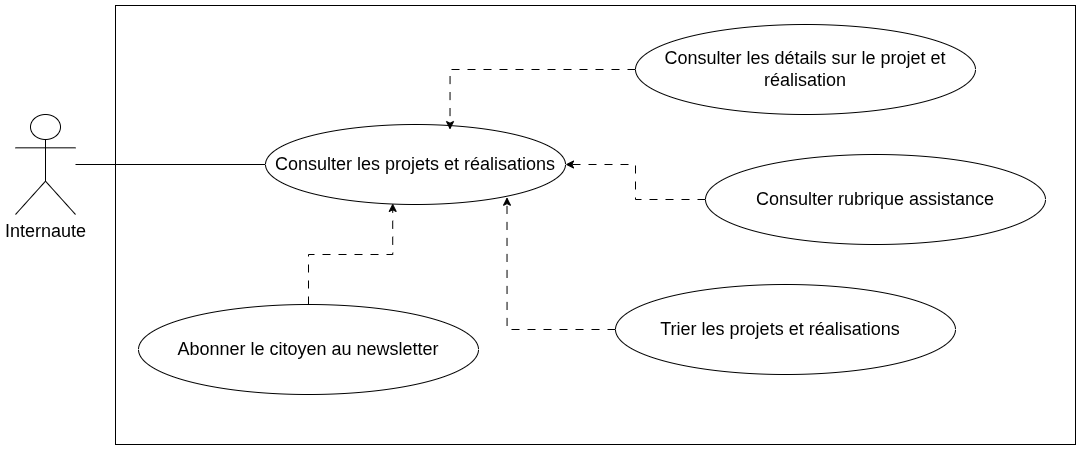

The diagram above was exported from draw.io. Its source (the exported page's mxGraphModel, read from the mxfile embedded in the PNG):
<mxGraphModel dx="1086" dy="1807" grid="1" gridSize="10" guides="1" tooltips="1" connect="1" arrows="1" fold="1" page="1" pageScale="1" pageWidth="827" pageHeight="1169" math="0" shadow="0">
  <root>
    <mxCell id="0" />
    <mxCell id="1" parent="0" />
    <mxCell id="JGRi4fzL31mKFdnjCke4-19" parent="1" style="rounded=0;whiteSpace=wrap;html=1;" value="" vertex="1">
      <mxGeometry height="439" width="960" x="220" y="-1169" as="geometry" />
    </mxCell>
    <mxCell id="6ZMHJRHPSKjwRUJFd3EE-17" edge="1" parent="1" source="9HmL-D2C6MbKw0Lzt8cm-7" style="rounded=0;orthogonalLoop=1;jettySize=auto;html=1;entryX=0;entryY=0.5;entryDx=0;entryDy=0;endArrow=none;endFill=0;" target="6ZMHJRHPSKjwRUJFd3EE-6">
      <mxGeometry relative="1" as="geometry" />
    </mxCell>
    <mxCell id="9HmL-D2C6MbKw0Lzt8cm-7" parent="1" style="shape=umlActor;verticalLabelPosition=bottom;verticalAlign=top;html=1;outlineConnect=0;labelBackgroundColor=none;" value="&lt;span style=&quot;font-size: 18px;&quot;&gt;Internaute&lt;/span&gt;" vertex="1">
      <mxGeometry height="100" width="60" x="120" y="-1060" as="geometry" />
    </mxCell>
    <mxCell id="6ZMHJRHPSKjwRUJFd3EE-6" parent="1" style="ellipse;whiteSpace=wrap;html=1;" value="&lt;font style=&quot;font-size: 18px;&quot;&gt;Consulter les projets et réalisations&lt;/font&gt;" vertex="1">
      <mxGeometry height="80" width="300" x="370" y="-1050" as="geometry" />
    </mxCell>
    <mxCell id="JGRi4fzL31mKFdnjCke4-2" parent="1" style="ellipse;whiteSpace=wrap;html=1;" value="&lt;font style=&quot;font-size: 18px;&quot;&gt;Consulter les détails sur le projet et réalisation&lt;/font&gt;" vertex="1">
      <mxGeometry height="90" width="340" x="740" y="-1150" as="geometry" />
    </mxCell>
    <mxCell id="JGRi4fzL31mKFdnjCke4-3" edge="1" parent="1" source="JGRi4fzL31mKFdnjCke4-2" style="edgeStyle=orthogonalEdgeStyle;rounded=0;orthogonalLoop=1;jettySize=auto;html=1;entryX=0.615;entryY=0.064;entryDx=0;entryDy=0;entryPerimeter=0;dashed=1;dashPattern=8 8;" target="6ZMHJRHPSKjwRUJFd3EE-6">
      <mxGeometry relative="1" as="geometry" />
    </mxCell>
    <mxCell id="JGRi4fzL31mKFdnjCke4-4" parent="1" style="ellipse;whiteSpace=wrap;html=1;" value="&lt;span style=&quot;font-size: 18px;&quot;&gt;Consulter rubrique assistance&lt;/span&gt;" vertex="1">
      <mxGeometry height="90" width="340" x="810" y="-1020" as="geometry" />
    </mxCell>
    <mxCell id="JGRi4fzL31mKFdnjCke4-5" edge="1" parent="1" source="JGRi4fzL31mKFdnjCke4-4" style="edgeStyle=orthogonalEdgeStyle;rounded=0;orthogonalLoop=1;jettySize=auto;html=1;entryX=1;entryY=0.5;entryDx=0;entryDy=0;dashed=1;dashPattern=8 8;" target="6ZMHJRHPSKjwRUJFd3EE-6">
      <mxGeometry relative="1" as="geometry" />
    </mxCell>
    <mxCell id="JGRi4fzL31mKFdnjCke4-13" parent="1" style="ellipse;whiteSpace=wrap;html=1;" value="&lt;span style=&quot;font-size: 18px;&quot;&gt;Abonner le citoyen au newsletter&lt;/span&gt;" vertex="1">
      <mxGeometry height="90" width="340" x="243" y="-870" as="geometry" />
    </mxCell>
    <mxCell id="JGRi4fzL31mKFdnjCke4-15" edge="1" parent="1" source="JGRi4fzL31mKFdnjCke4-13" style="edgeStyle=orthogonalEdgeStyle;rounded=0;orthogonalLoop=1;jettySize=auto;html=1;entryX=0.424;entryY=0.986;entryDx=0;entryDy=0;entryPerimeter=0;dashed=1;dashPattern=8 8;" target="6ZMHJRHPSKjwRUJFd3EE-6">
      <mxGeometry relative="1" as="geometry" />
    </mxCell>
    <mxCell id="JGRi4fzL31mKFdnjCke4-17" parent="1" style="ellipse;whiteSpace=wrap;html=1;" value="&lt;span style=&quot;font-size: 18px;&quot;&gt;Trier&amp;nbsp;&lt;/span&gt;&lt;span style=&quot;font-size: 18px;&quot;&gt;les projets et réalisations&lt;/span&gt;&lt;span style=&quot;font-size: 18px;&quot;&gt;&amp;nbsp;&amp;nbsp;&lt;/span&gt;" vertex="1">
      <mxGeometry height="90" width="340" x="720" y="-890" as="geometry" />
    </mxCell>
    <mxCell id="JGRi4fzL31mKFdnjCke4-18" edge="1" parent="1" source="JGRi4fzL31mKFdnjCke4-17" style="edgeStyle=orthogonalEdgeStyle;rounded=0;orthogonalLoop=1;jettySize=auto;html=1;entryX=0.805;entryY=0.909;entryDx=0;entryDy=0;entryPerimeter=0;dashed=1;dashPattern=8 8;" target="6ZMHJRHPSKjwRUJFd3EE-6">
      <mxGeometry relative="1" as="geometry" />
    </mxCell>
  </root>
</mxGraphModel>